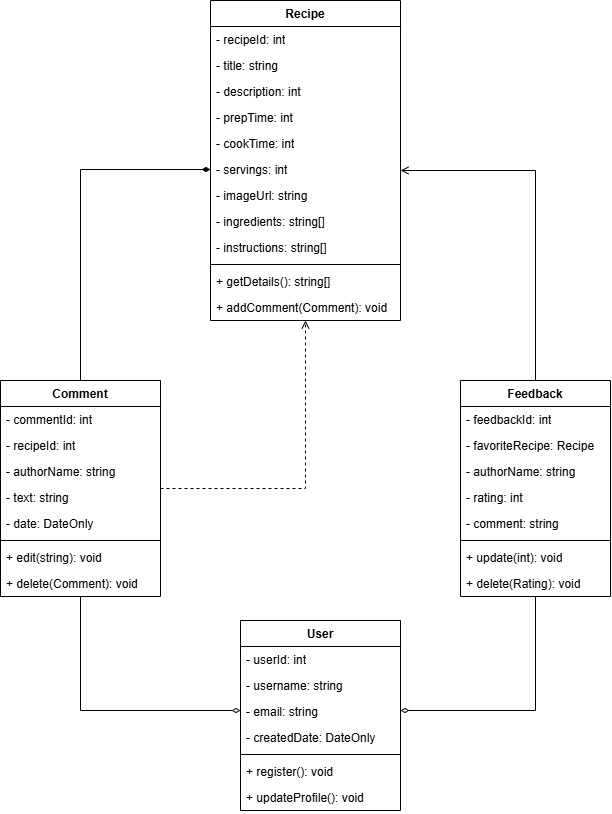

The diagram above was exported from draw.io. Its source (the exported page's mxGraphModel, read from the mxfile embedded in the PNG):
<mxGraphModel dx="1097" dy="1125" grid="1" gridSize="10" guides="1" tooltips="1" connect="1" arrows="1" fold="1" page="1" pageScale="1" pageWidth="850" pageHeight="1100" math="0" shadow="0">
  <root>
    <mxCell id="0" />
    <mxCell id="1" parent="0" />
    <mxCell id="5cOjfCWB62zPoMhXUKOP-1" parent="1" style="swimlane;fontStyle=1;align=center;verticalAlign=top;childLayout=stackLayout;horizontal=1;startSize=26;horizontalStack=0;resizeParent=1;resizeParentMax=0;resizeLast=0;collapsible=1;marginBottom=0;whiteSpace=wrap;html=1;" value="Recipe" vertex="1">
      <mxGeometry height="320" width="190" x="330" y="140" as="geometry" />
    </mxCell>
    <mxCell id="5cOjfCWB62zPoMhXUKOP-8" parent="5cOjfCWB62zPoMhXUKOP-1" style="text;strokeColor=none;fillColor=none;align=left;verticalAlign=top;spacingLeft=4;spacingRight=4;overflow=hidden;rotatable=0;points=[[0,0.5],[1,0.5]];portConstraint=eastwest;whiteSpace=wrap;html=1;" value="- recipeId: int" vertex="1">
      <mxGeometry height="26" width="190" y="26" as="geometry" />
    </mxCell>
    <mxCell id="5cOjfCWB62zPoMhXUKOP-9" parent="5cOjfCWB62zPoMhXUKOP-1" style="text;strokeColor=none;fillColor=none;align=left;verticalAlign=top;spacingLeft=4;spacingRight=4;overflow=hidden;rotatable=0;points=[[0,0.5],[1,0.5]];portConstraint=eastwest;whiteSpace=wrap;html=1;" value="- title: string" vertex="1">
      <mxGeometry height="26" width="190" y="52" as="geometry" />
    </mxCell>
    <mxCell id="5cOjfCWB62zPoMhXUKOP-10" parent="5cOjfCWB62zPoMhXUKOP-1" style="text;strokeColor=none;fillColor=none;align=left;verticalAlign=top;spacingLeft=4;spacingRight=4;overflow=hidden;rotatable=0;points=[[0,0.5],[1,0.5]];portConstraint=eastwest;whiteSpace=wrap;html=1;" value="- description: int" vertex="1">
      <mxGeometry height="26" width="190" y="78" as="geometry" />
    </mxCell>
    <mxCell id="5cOjfCWB62zPoMhXUKOP-11" parent="5cOjfCWB62zPoMhXUKOP-1" style="text;strokeColor=none;fillColor=none;align=left;verticalAlign=top;spacingLeft=4;spacingRight=4;overflow=hidden;rotatable=0;points=[[0,0.5],[1,0.5]];portConstraint=eastwest;whiteSpace=wrap;html=1;" value="- prepTime: int" vertex="1">
      <mxGeometry height="26" width="190" y="104" as="geometry" />
    </mxCell>
    <mxCell id="5cOjfCWB62zPoMhXUKOP-2" parent="5cOjfCWB62zPoMhXUKOP-1" style="text;strokeColor=none;fillColor=none;align=left;verticalAlign=top;spacingLeft=4;spacingRight=4;overflow=hidden;rotatable=0;points=[[0,0.5],[1,0.5]];portConstraint=eastwest;whiteSpace=wrap;html=1;" value="- cookTime: int" vertex="1">
      <mxGeometry height="26" width="190" y="130" as="geometry" />
    </mxCell>
    <mxCell id="5cOjfCWB62zPoMhXUKOP-15" parent="5cOjfCWB62zPoMhXUKOP-1" style="text;strokeColor=none;fillColor=none;align=left;verticalAlign=top;spacingLeft=4;spacingRight=4;overflow=hidden;rotatable=0;points=[[0,0.5],[1,0.5]];portConstraint=eastwest;whiteSpace=wrap;html=1;" value="- servings: int" vertex="1">
      <mxGeometry height="26" width="190" y="156" as="geometry" />
    </mxCell>
    <mxCell id="5cOjfCWB62zPoMhXUKOP-14" parent="5cOjfCWB62zPoMhXUKOP-1" style="text;strokeColor=none;fillColor=none;align=left;verticalAlign=top;spacingLeft=4;spacingRight=4;overflow=hidden;rotatable=0;points=[[0,0.5],[1,0.5]];portConstraint=eastwest;whiteSpace=wrap;html=1;" value="- imageUrl: string" vertex="1">
      <mxGeometry height="26" width="190" y="182" as="geometry" />
    </mxCell>
    <mxCell id="5cOjfCWB62zPoMhXUKOP-16" parent="5cOjfCWB62zPoMhXUKOP-1" style="text;strokeColor=none;fillColor=none;align=left;verticalAlign=top;spacingLeft=4;spacingRight=4;overflow=hidden;rotatable=0;points=[[0,0.5],[1,0.5]];portConstraint=eastwest;whiteSpace=wrap;html=1;" value="- ingredients: string[]" vertex="1">
      <mxGeometry height="26" width="190" y="208" as="geometry" />
    </mxCell>
    <mxCell id="5cOjfCWB62zPoMhXUKOP-13" parent="5cOjfCWB62zPoMhXUKOP-1" style="text;strokeColor=none;fillColor=none;align=left;verticalAlign=top;spacingLeft=4;spacingRight=4;overflow=hidden;rotatable=0;points=[[0,0.5],[1,0.5]];portConstraint=eastwest;whiteSpace=wrap;html=1;" value="- instructions: string[]" vertex="1">
      <mxGeometry height="26" width="190" y="234" as="geometry" />
    </mxCell>
    <mxCell id="5cOjfCWB62zPoMhXUKOP-3" parent="5cOjfCWB62zPoMhXUKOP-1" style="line;strokeWidth=1;fillColor=none;align=left;verticalAlign=middle;spacingTop=-1;spacingLeft=3;spacingRight=3;rotatable=0;labelPosition=right;points=[];portConstraint=eastwest;strokeColor=inherit;" value="" vertex="1">
      <mxGeometry height="8" width="190" y="260" as="geometry" />
    </mxCell>
    <mxCell id="5cOjfCWB62zPoMhXUKOP-4" parent="5cOjfCWB62zPoMhXUKOP-1" style="text;strokeColor=none;fillColor=none;align=left;verticalAlign=top;spacingLeft=4;spacingRight=4;overflow=hidden;rotatable=0;points=[[0,0.5],[1,0.5]];portConstraint=eastwest;whiteSpace=wrap;html=1;" value="+ getDetails(): string[]" vertex="1">
      <mxGeometry height="26" width="190" y="268" as="geometry" />
    </mxCell>
    <mxCell id="5cOjfCWB62zPoMhXUKOP-18" parent="5cOjfCWB62zPoMhXUKOP-1" style="text;strokeColor=none;fillColor=none;align=left;verticalAlign=top;spacingLeft=4;spacingRight=4;overflow=hidden;rotatable=0;points=[[0,0.5],[1,0.5]];portConstraint=eastwest;whiteSpace=wrap;html=1;" value="+ addComment(Comment): void" vertex="1">
      <mxGeometry height="26" width="190" y="294" as="geometry" />
    </mxCell>
    <mxCell id="5cOjfCWB62zPoMhXUKOP-49" edge="1" parent="1" source="5cOjfCWB62zPoMhXUKOP-20" style="edgeStyle=orthogonalEdgeStyle;rounded=0;orthogonalLoop=1;jettySize=auto;html=1;endArrow=open;endFill=0;dashed=1;" target="5cOjfCWB62zPoMhXUKOP-1">
      <mxGeometry relative="1" x="0.0032" as="geometry" />
    </mxCell>
    <mxCell id="5cOjfCWB62zPoMhXUKOP-59" edge="1" parent="1" source="5cOjfCWB62zPoMhXUKOP-20" style="edgeStyle=orthogonalEdgeStyle;rounded=0;orthogonalLoop=1;jettySize=auto;html=1;endArrow=diamondThin;endFill=0;" target="5cOjfCWB62zPoMhXUKOP-50">
      <mxGeometry relative="1" as="geometry">
        <Array as="points">
          <mxPoint x="200" y="850" />
        </Array>
      </mxGeometry>
    </mxCell>
    <mxCell id="5cOjfCWB62zPoMhXUKOP-20" parent="1" style="swimlane;fontStyle=1;align=center;verticalAlign=top;childLayout=stackLayout;horizontal=1;startSize=26;horizontalStack=0;resizeParent=1;resizeParentMax=0;resizeLast=0;collapsible=1;marginBottom=0;whiteSpace=wrap;html=1;" value="Comment" vertex="1">
      <mxGeometry height="216" width="160" x="120" y="520" as="geometry" />
    </mxCell>
    <mxCell id="5cOjfCWB62zPoMhXUKOP-21" parent="5cOjfCWB62zPoMhXUKOP-20" style="text;strokeColor=none;fillColor=none;align=left;verticalAlign=top;spacingLeft=4;spacingRight=4;overflow=hidden;rotatable=0;points=[[0,0.5],[1,0.5]];portConstraint=eastwest;whiteSpace=wrap;html=1;" value="- commentId: int" vertex="1">
      <mxGeometry height="26" width="160" y="26" as="geometry" />
    </mxCell>
    <mxCell id="5cOjfCWB62zPoMhXUKOP-22" parent="5cOjfCWB62zPoMhXUKOP-20" style="text;strokeColor=none;fillColor=none;align=left;verticalAlign=top;spacingLeft=4;spacingRight=4;overflow=hidden;rotatable=0;points=[[0,0.5],[1,0.5]];portConstraint=eastwest;whiteSpace=wrap;html=1;" value="- recipeId: int" vertex="1">
      <mxGeometry height="26" width="160" y="52" as="geometry" />
    </mxCell>
    <mxCell id="5cOjfCWB62zPoMhXUKOP-23" parent="5cOjfCWB62zPoMhXUKOP-20" style="text;strokeColor=none;fillColor=none;align=left;verticalAlign=top;spacingLeft=4;spacingRight=4;overflow=hidden;rotatable=0;points=[[0,0.5],[1,0.5]];portConstraint=eastwest;whiteSpace=wrap;html=1;" value="- authorName: string" vertex="1">
      <mxGeometry height="26" width="160" y="78" as="geometry" />
    </mxCell>
    <mxCell id="5cOjfCWB62zPoMhXUKOP-24" parent="5cOjfCWB62zPoMhXUKOP-20" style="text;strokeColor=none;fillColor=none;align=left;verticalAlign=top;spacingLeft=4;spacingRight=4;overflow=hidden;rotatable=0;points=[[0,0.5],[1,0.5]];portConstraint=eastwest;whiteSpace=wrap;html=1;" value="- text: string" vertex="1">
      <mxGeometry height="26" width="160" y="104" as="geometry" />
    </mxCell>
    <mxCell id="5cOjfCWB62zPoMhXUKOP-25" parent="5cOjfCWB62zPoMhXUKOP-20" style="text;strokeColor=none;fillColor=none;align=left;verticalAlign=top;spacingLeft=4;spacingRight=4;overflow=hidden;rotatable=0;points=[[0,0.5],[1,0.5]];portConstraint=eastwest;whiteSpace=wrap;html=1;" value="- date: DateOnly" vertex="1">
      <mxGeometry height="26" width="160" y="130" as="geometry" />
    </mxCell>
    <mxCell id="5cOjfCWB62zPoMhXUKOP-30" parent="5cOjfCWB62zPoMhXUKOP-20" style="line;strokeWidth=1;fillColor=none;align=left;verticalAlign=middle;spacingTop=-1;spacingLeft=3;spacingRight=3;rotatable=0;labelPosition=right;points=[];portConstraint=eastwest;strokeColor=inherit;" value="" vertex="1">
      <mxGeometry height="8" width="160" y="156" as="geometry" />
    </mxCell>
    <mxCell id="5cOjfCWB62zPoMhXUKOP-31" parent="5cOjfCWB62zPoMhXUKOP-20" style="text;strokeColor=none;fillColor=none;align=left;verticalAlign=top;spacingLeft=4;spacingRight=4;overflow=hidden;rotatable=0;points=[[0,0.5],[1,0.5]];portConstraint=eastwest;whiteSpace=wrap;html=1;" value="+ edit(string): void" vertex="1">
      <mxGeometry height="26" width="160" y="164" as="geometry" />
    </mxCell>
    <mxCell id="5cOjfCWB62zPoMhXUKOP-33" parent="5cOjfCWB62zPoMhXUKOP-20" style="text;strokeColor=none;fillColor=none;align=left;verticalAlign=top;spacingLeft=4;spacingRight=4;overflow=hidden;rotatable=0;points=[[0,0.5],[1,0.5]];portConstraint=eastwest;whiteSpace=wrap;html=1;" value="+ delete(Comment): void" vertex="1">
      <mxGeometry height="26" width="160" y="190" as="geometry" />
    </mxCell>
    <mxCell id="5cOjfCWB62zPoMhXUKOP-48" edge="1" parent="1" source="5cOjfCWB62zPoMhXUKOP-34" style="edgeStyle=orthogonalEdgeStyle;rounded=0;orthogonalLoop=1;jettySize=auto;html=1;endArrow=open;endFill=0;" target="5cOjfCWB62zPoMhXUKOP-1">
      <mxGeometry relative="1" x="0.0029" as="geometry">
        <Array as="points">
          <mxPoint x="655" y="310" />
        </Array>
      </mxGeometry>
    </mxCell>
    <mxCell id="5cOjfCWB62zPoMhXUKOP-60" edge="1" parent="1" source="5cOjfCWB62zPoMhXUKOP-34" style="edgeStyle=orthogonalEdgeStyle;rounded=0;orthogonalLoop=1;jettySize=auto;html=1;endArrow=diamondThin;endFill=0;" target="5cOjfCWB62zPoMhXUKOP-50">
      <mxGeometry relative="1" x="0.004" as="geometry">
        <Array as="points">
          <mxPoint x="655" y="850" />
        </Array>
      </mxGeometry>
    </mxCell>
    <mxCell id="5cOjfCWB62zPoMhXUKOP-34" parent="1" style="swimlane;fontStyle=1;align=center;verticalAlign=top;childLayout=stackLayout;horizontal=1;startSize=26;horizontalStack=0;resizeParent=1;resizeParentMax=0;resizeLast=0;collapsible=1;marginBottom=0;whiteSpace=wrap;html=1;" value="Feedback" vertex="1">
      <mxGeometry height="216" width="150" x="580" y="520" as="geometry" />
    </mxCell>
    <mxCell id="5cOjfCWB62zPoMhXUKOP-35" parent="5cOjfCWB62zPoMhXUKOP-34" style="text;strokeColor=none;fillColor=none;align=left;verticalAlign=top;spacingLeft=4;spacingRight=4;overflow=hidden;rotatable=0;points=[[0,0.5],[1,0.5]];portConstraint=eastwest;whiteSpace=wrap;html=1;" value="- feedbackId: int" vertex="1">
      <mxGeometry height="26" width="150" y="26" as="geometry" />
    </mxCell>
    <mxCell id="5cOjfCWB62zPoMhXUKOP-36" parent="5cOjfCWB62zPoMhXUKOP-34" style="text;strokeColor=none;fillColor=none;align=left;verticalAlign=top;spacingLeft=4;spacingRight=4;overflow=hidden;rotatable=0;points=[[0,0.5],[1,0.5]];portConstraint=eastwest;whiteSpace=wrap;html=1;" value="- favoriteRecipe: Recipe" vertex="1">
      <mxGeometry height="26" width="150" y="52" as="geometry" />
    </mxCell>
    <mxCell id="5cOjfCWB62zPoMhXUKOP-37" parent="5cOjfCWB62zPoMhXUKOP-34" style="text;strokeColor=none;fillColor=none;align=left;verticalAlign=top;spacingLeft=4;spacingRight=4;overflow=hidden;rotatable=0;points=[[0,0.5],[1,0.5]];portConstraint=eastwest;whiteSpace=wrap;html=1;" value="- authorName: string" vertex="1">
      <mxGeometry height="26" width="150" y="78" as="geometry" />
    </mxCell>
    <mxCell id="5cOjfCWB62zPoMhXUKOP-38" parent="5cOjfCWB62zPoMhXUKOP-34" style="text;strokeColor=none;fillColor=none;align=left;verticalAlign=top;spacingLeft=4;spacingRight=4;overflow=hidden;rotatable=0;points=[[0,0.5],[1,0.5]];portConstraint=eastwest;whiteSpace=wrap;html=1;" value="- rating: int" vertex="1">
      <mxGeometry height="26" width="150" y="104" as="geometry" />
    </mxCell>
    <mxCell id="5cOjfCWB62zPoMhXUKOP-39" parent="5cOjfCWB62zPoMhXUKOP-34" style="text;strokeColor=none;fillColor=none;align=left;verticalAlign=top;spacingLeft=4;spacingRight=4;overflow=hidden;rotatable=0;points=[[0,0.5],[1,0.5]];portConstraint=eastwest;whiteSpace=wrap;html=1;" value="- comment: string" vertex="1">
      <mxGeometry height="26" width="150" y="130" as="geometry" />
    </mxCell>
    <mxCell id="5cOjfCWB62zPoMhXUKOP-44" parent="5cOjfCWB62zPoMhXUKOP-34" style="line;strokeWidth=1;fillColor=none;align=left;verticalAlign=middle;spacingTop=-1;spacingLeft=3;spacingRight=3;rotatable=0;labelPosition=right;points=[];portConstraint=eastwest;strokeColor=inherit;" value="" vertex="1">
      <mxGeometry height="8" width="150" y="156" as="geometry" />
    </mxCell>
    <mxCell id="5cOjfCWB62zPoMhXUKOP-45" parent="5cOjfCWB62zPoMhXUKOP-34" style="text;strokeColor=none;fillColor=none;align=left;verticalAlign=top;spacingLeft=4;spacingRight=4;overflow=hidden;rotatable=0;points=[[0,0.5],[1,0.5]];portConstraint=eastwest;whiteSpace=wrap;html=1;" value="+ update(int): void" vertex="1">
      <mxGeometry height="26" width="150" y="164" as="geometry" />
    </mxCell>
    <mxCell id="5cOjfCWB62zPoMhXUKOP-46" parent="5cOjfCWB62zPoMhXUKOP-34" style="text;strokeColor=none;fillColor=none;align=left;verticalAlign=top;spacingLeft=4;spacingRight=4;overflow=hidden;rotatable=0;points=[[0,0.5],[1,0.5]];portConstraint=eastwest;whiteSpace=wrap;html=1;" value="+ delete(Rating): void" vertex="1">
      <mxGeometry height="26" width="150" y="190" as="geometry" />
    </mxCell>
    <mxCell id="5cOjfCWB62zPoMhXUKOP-47" edge="1" parent="1" source="5cOjfCWB62zPoMhXUKOP-15" style="edgeStyle=orthogonalEdgeStyle;rounded=0;orthogonalLoop=1;jettySize=auto;html=1;endArrow=none;endFill=0;startArrow=diamondThin;startFill=1;" target="5cOjfCWB62zPoMhXUKOP-20">
      <mxGeometry relative="1" x="0.0029" as="geometry" />
    </mxCell>
    <mxCell id="5cOjfCWB62zPoMhXUKOP-50" parent="1" style="swimlane;fontStyle=1;align=center;verticalAlign=top;childLayout=stackLayout;horizontal=1;startSize=26;horizontalStack=0;resizeParent=1;resizeParentMax=0;resizeLast=0;collapsible=1;marginBottom=0;whiteSpace=wrap;html=1;" value="User" vertex="1">
      <mxGeometry height="190" width="160" x="360" y="760" as="geometry" />
    </mxCell>
    <mxCell id="5cOjfCWB62zPoMhXUKOP-51" parent="5cOjfCWB62zPoMhXUKOP-50" style="text;strokeColor=none;fillColor=none;align=left;verticalAlign=top;spacingLeft=4;spacingRight=4;overflow=hidden;rotatable=0;points=[[0,0.5],[1,0.5]];portConstraint=eastwest;whiteSpace=wrap;html=1;" value="- userId: int" vertex="1">
      <mxGeometry height="26" width="160" y="26" as="geometry" />
    </mxCell>
    <mxCell id="5cOjfCWB62zPoMhXUKOP-54" parent="5cOjfCWB62zPoMhXUKOP-50" style="text;strokeColor=none;fillColor=none;align=left;verticalAlign=top;spacingLeft=4;spacingRight=4;overflow=hidden;rotatable=0;points=[[0,0.5],[1,0.5]];portConstraint=eastwest;whiteSpace=wrap;html=1;" value="- username: string" vertex="1">
      <mxGeometry height="26" width="160" y="52" as="geometry" />
    </mxCell>
    <mxCell id="5cOjfCWB62zPoMhXUKOP-55" parent="5cOjfCWB62zPoMhXUKOP-50" style="text;strokeColor=none;fillColor=none;align=left;verticalAlign=top;spacingLeft=4;spacingRight=4;overflow=hidden;rotatable=0;points=[[0,0.5],[1,0.5]];portConstraint=eastwest;whiteSpace=wrap;html=1;" value="- email: string" vertex="1">
      <mxGeometry height="26" width="160" y="78" as="geometry" />
    </mxCell>
    <mxCell id="5cOjfCWB62zPoMhXUKOP-56" parent="5cOjfCWB62zPoMhXUKOP-50" style="text;strokeColor=none;fillColor=none;align=left;verticalAlign=top;spacingLeft=4;spacingRight=4;overflow=hidden;rotatable=0;points=[[0,0.5],[1,0.5]];portConstraint=eastwest;whiteSpace=wrap;html=1;" value="- createdDate: DateOnly" vertex="1">
      <mxGeometry height="26" width="160" y="104" as="geometry" />
    </mxCell>
    <mxCell id="5cOjfCWB62zPoMhXUKOP-52" parent="5cOjfCWB62zPoMhXUKOP-50" style="line;strokeWidth=1;fillColor=none;align=left;verticalAlign=middle;spacingTop=-1;spacingLeft=3;spacingRight=3;rotatable=0;labelPosition=right;points=[];portConstraint=eastwest;strokeColor=inherit;" value="" vertex="1">
      <mxGeometry height="8" width="160" y="130" as="geometry" />
    </mxCell>
    <mxCell id="5cOjfCWB62zPoMhXUKOP-53" parent="5cOjfCWB62zPoMhXUKOP-50" style="text;strokeColor=none;fillColor=none;align=left;verticalAlign=top;spacingLeft=4;spacingRight=4;overflow=hidden;rotatable=0;points=[[0,0.5],[1,0.5]];portConstraint=eastwest;whiteSpace=wrap;html=1;" value="+ register(): void" vertex="1">
      <mxGeometry height="26" width="160" y="138" as="geometry" />
    </mxCell>
    <mxCell id="5cOjfCWB62zPoMhXUKOP-57" parent="5cOjfCWB62zPoMhXUKOP-50" style="text;strokeColor=none;fillColor=none;align=left;verticalAlign=top;spacingLeft=4;spacingRight=4;overflow=hidden;rotatable=0;points=[[0,0.5],[1,0.5]];portConstraint=eastwest;whiteSpace=wrap;html=1;" value="+ updateProfile(): void" vertex="1">
      <mxGeometry height="26" width="160" y="164" as="geometry" />
    </mxCell>
  </root>
</mxGraphModel>